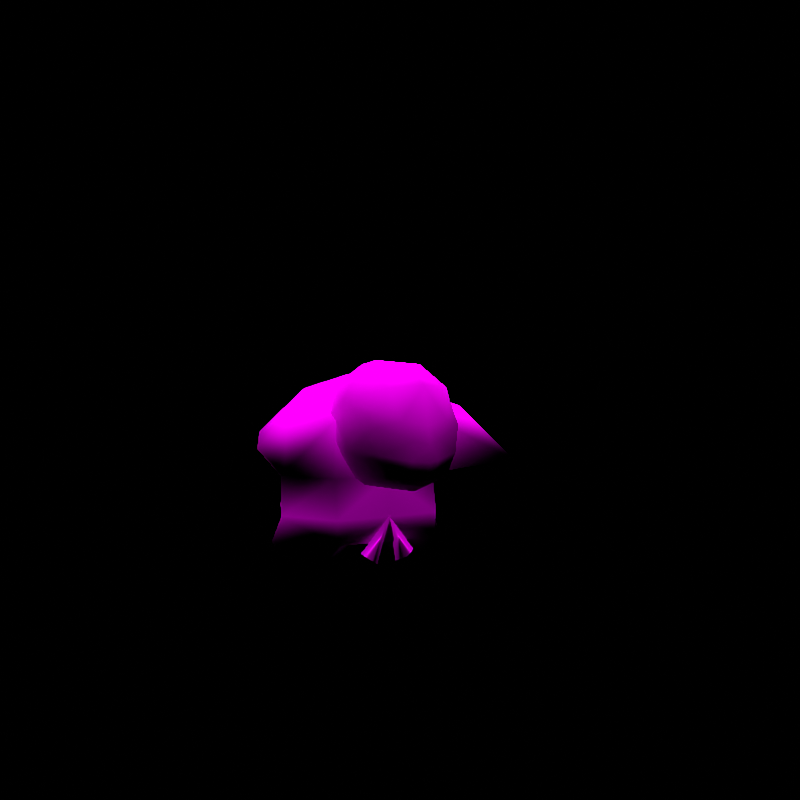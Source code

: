 # Source: rumble-throh.blend  (saved by Blender 3.6.11; exported with 4.5.12 LTS)
import bpy
from mathutils import Matrix  # noqa: F401  (used for matrix-valued properties, if any)

bpy.ops.wm.read_factory_settings(use_empty=True)
scene = bpy.context.scene
scene.name = 'regice'

# ---- collections
col_don_t_render_me = bpy.data.collections.new("Don't Render Me"); scene.collection.children.link(col_don_t_render_me)

# ---- images (referenced by path relative to the original .blend; pixels are not part of the script)
import os
ASSET_DIR = os.environ.get("B2B_ASSET_DIR", "")  # directory of the original .blend (textures are referenced by path, not embedded)
HERE = os.path.dirname(os.path.abspath(__file__))  # packed textures are extracted next to this script under _unpacked/

def load_image(name, relpath, width, height, colorspace="sRGB"):
    """Load a texture the original file referenced (path relative to the .blend, or extracted next to this script)."""
    p = next((c for c in (os.path.join(HERE, relpath), os.path.join(ASSET_DIR, relpath)) if relpath and os.path.exists(c)), "")
    if p:
        img = bpy.data.images.load(p, check_existing=True)
        img.name = name
    else:  # same state as the original file: an image datablock whose file is absent (Cycles renders it pink)
        img = bpy.data.images.new(name, width, height)
        img.source = "FILE"
        img.filepath = "//" + (relpath or name)
    img.colorspace_settings.name = colorspace
    return img
img_nageki_body_c_png = load_image('NAGEKI_body_C.png', 'NAGEKI_body_C.png', 1024, 1024, 'sRGB')
img_nageki_eye_c_png = load_image('NAGEKI_eye_C.png', 'NAGEKI_eye_C.png', 1024, 1024, 'sRGB')

# ---- materials (node trees are filled in below, after node groups)
mat_pii_nageki_body_png = bpy.data.materials.new('Pii_NAGEKI_body.png')
mat_pii_nageki_body_png.use_transparent_shadow = False
mat_pii_nageki_body_png.diffuse_color = (0.5, 0.5, 0.5, 1.0)
mat_pii_nageki_body_png.roughness = 0.5528
mat_pii_nageki_body_png.specular_intensity = 1.0
mat_pii_nageki_eye_png = bpy.data.materials.new('Pii_NAGEKI_eye.png')
mat_pii_nageki_eye_png.use_transparent_shadow = False
mat_pii_nageki_eye_png.diffuse_color = (0.5, 0.5, 0.5, 1.0)
mat_pii_nageki_eye_png.roughness = 0.5528
mat_pii_nageki_eye_png.specular_intensity = 1.0

# ---- material node trees
mat_pii_nageki_body_png.use_nodes = True; mat_pii_nageki_body_png.node_tree.nodes.clear()
_N = mat_pii_nageki_body_png.node_tree.nodes; _L = mat_pii_nageki_body_png.node_tree.links
n0 = _N.new('ShaderNodeOutputMaterial'); n0.name = 'Material Output'; n0.location = (300, 300)
n1 = _N.new('ShaderNodeBsdfPrincipled'); n1.name = 'Principled BSDF'; n1.location = (10, 300)
n1.distribution = 'GGX'
n1.subsurface_method = 'BURLEY'
n1.inputs[2].default_value = 0.0
n1.inputs[3].default_value = 1.45
n1.inputs[13].default_value = 0.0
n1.inputs[27].default_value = (0.0, 0.0, 0.0, 1.0)
n1.inputs[28].default_value = 1.0
n2 = _N.new('ShaderNodeTexImage'); n2.name = 'Image Texture'; n2.location = (-300, 600)
n2.image = img_nageki_body_c_png
n2.interpolation = 'Closest'
n2.extension = 'MIRROR'
_L.new(n1.outputs[0], n0.inputs[0])
_L.new(n2.outputs[0], n1.inputs[0])
n0.is_active_output = True
mat_pii_nageki_eye_png.use_nodes = True; mat_pii_nageki_eye_png.node_tree.nodes.clear()
_N = mat_pii_nageki_eye_png.node_tree.nodes; _L = mat_pii_nageki_eye_png.node_tree.links
n0 = _N.new('ShaderNodeOutputMaterial'); n0.name = 'Material Output'; n0.location = (300, 300)
n1 = _N.new('ShaderNodeBsdfPrincipled'); n1.name = 'Principled BSDF'; n1.location = (10, 300)
n1.distribution = 'GGX'
n1.subsurface_method = 'BURLEY'
n1.inputs[2].default_value = 0.0
n1.inputs[3].default_value = 1.45
n1.inputs[13].default_value = 0.0
n1.inputs[27].default_value = (0.0, 0.0, 0.0, 1.0)
n1.inputs[28].default_value = 1.0
n2 = _N.new('ShaderNodeTexImage'); n2.name = 'Image Texture'; n2.location = (-300, 600)
n2.image = img_nageki_eye_c_png
n2.interpolation = 'Closest'
n2.extension = 'MIRROR'
_L.new(n1.outputs[0], n0.inputs[0])
_L.new(n2.outputs[0], n1.inputs[0])
n0.is_active_output = True

# ---- world
world_world = bpy.data.worlds.new('World'); scene.world = world_world
world_world.use_nodes = True; world_world.node_tree.nodes.clear()
_N = world_world.node_tree.nodes; _L = world_world.node_tree.links
n0 = _N.new('ShaderNodeOutputWorld'); n0.name = 'World Output'; n0.location = (300, 300)
n1 = _N.new('ShaderNodeBackground'); n1.name = 'Background'; n1.location = (10, 300)
n1.inputs[0].default_value = (0.05088, 0.05088, 0.05088, 1.0)
n1.inputs[1].default_value = 0.0
_L.new(n1.outputs[0], n0.inputs[0])
n0.is_active_output = True
world_world.color = (0.05088, 0.05088, 0.05088)
world_world.use_sun_shadow = False
world_world.sun_shadow_jitter_overblur = 0.0

# ---- cameras
cam_camera = bpy.data.cameras.new('Camera')
cam_camera.clip_end = 2e+04

# ---- lights
light_sun = bpy.data.lights.new('Sun', 'SUN')
light_sun.specular_factor = 0.0
light_sun.transmission_factor = 0.0
light_sun.use_shadow = False
light_sun.angle = 0.7854
light_sun.energy = 5.0
light_sun.shadow_soft_size = 0.25

# ---- meshes
me_nageki = bpy.data.meshes.new('NAGEKI')
me_nageki.from_pydata([(0.0, -0.1435, 0.2884), (0.0, -0.1543, 0.192), (0.1405, -0.1464, 0.192), (-0.1405, -0.1464, 0.192), (0.1401, -0.1296, 0.2884), (-0.1401, -0.1296, 0.2884), (0.1334, -0.1266, 0.4303), (-0.1334, -0.1266, 0.4303), (0.0, -0.1266, 0.4303), (0.0, 4.111e-08, 0.5445), (0.1543, 3.799e-08, 0.5032), (-0.1543, 3.799e-08, 0.5032), (0.1348, -0.1698, 0.3599), (0.1032, -0.282, 0.354), (0.0841, -0.2723, 0.2985), (0.1123, -0.2795, 0.4191), (0.08284, -0.1743, 0.277), (0.1359, -0.1634, 0.4793), (0.09082, -0.05606, 0.3167), (0.134, -0.06103, 0.4139), (0.1124, -0.05855, 0.3653), (0.0, -0.2638, 0.2655), (0.09818, -0.2783, 0.4527), (0.09508, -0.02018, 0.4117), (0.0, -0.1035, 0.2594), (0.05613, 0.02068, 0.4095), (0.0, -0.0005255, 0.3223), (0.08053, -0.2772, 0.5087), (0.09082, -0.04566, 0.51), (0.08284, -0.1589, 0.5622), (-0.09082, -0.05606, 0.3167), (-0.05613, 0.02068, 0.4095), (-0.08284, -0.1743, 0.277), (-0.0841, -0.2723, 0.2985), (-0.134, -0.06103, 0.4139), (-0.09082, -0.04566, 0.51), (-0.1348, -0.1698, 0.3599), (-0.1032, -0.282, 0.354), (-0.1359, -0.1634, 0.4793), (-0.08284, -0.1589, 0.5622), (-0.1123, -0.2795, 0.4191), (-0.08053, -0.2772, 0.5087), (-0.09818, -0.2783, 0.4527), (-0.1081, 0.1916, 0.2884), (-0.2163, 2.177e-08, 0.2884), (-0.248, 0.05718, 0.3958), (-0.2167, -0.000539, 0.192), (-0.07716, 0.1485, 0.4669), (-0.1189, 0.2048, 0.192), (0.07716, 0.1485, 0.4669), (0.1081, 0.1916, 0.2884), (0.1189, 0.2048, 0.192), (0.248, 0.05718, 0.3958), (0.2167, -0.0005391, 0.192), (0.2163, 2.177e-08, 0.2884), (-0.03795, -0.2982, 0.3014), (0.03795, -0.2982, 0.3014), (0.0, -0.3286, 0.2987), (-0.03645, -0.3094, 0.34), (0.03645, -0.3094, 0.34), (0.0, -0.33, 0.3382), (0.0, -0.3313, 0.3776), (-0.03494, -0.3149, 0.3883), (0.0, -0.3222, 0.4221), (-0.05952, -0.3047, 0.4348), (0.03494, -0.3149, 0.3883), (0.05952, -0.3047, 0.4348), (0.0, -0.08666, 0.5721), (0.0, 0.008961, 0.4986), (0.0, -0.2306, 0.5641), (0.0, -0.3015, 0.5159), (-0.2427, -0.1001, 0.4546), (-0.3201, -0.2252, 0.3219), (-0.3173, -0.08019, 0.366), (0.3201, -0.2252, 0.3219), (0.2427, -0.1001, 0.4546), (0.3173, -0.08019, 0.366), (-0.138, 0.0, 0.0), (-0.1155, 0.2044, 0.1309), (0.0, 9.885e-09, 0.1309), (-0.2426, 0.0001641, 0.1309), (-0.1373, -0.1386, 0.1309), (0.138, 0.0, 0.0), (0.1373, -0.1386, 0.1309), (0.1155, 0.2044, 0.1309), (0.2426, 0.0001641, 0.1309), (0.0, -0.1505, 0.1309), (-0.003892, -0.1545, 0.197), (0.02236, -0.1422, 0.08046), (0.04779, -0.1556, 0.09087), (0.07322, -0.1466, 0.1053), (0.002443, -0.1547, 0.1979), (-0.08407, -0.1547, 0.1094), (-0.06029, -0.1661, 0.09487), (-0.0365, -0.1547, 0.08039)], [], [(0, 1, 2), (0, 3, 1), (0, 2, 4), (0, 5, 3), (0, 4, 6), (0, 7, 5), (0, 6, 8), (0, 8, 7), (6, 9, 8), (6, 10, 9), (8, 9, 7), (9, 11, 7), (12, 13, 14), (12, 15, 13), (12, 14, 16), (12, 17, 15), (12, 16, 18), (12, 19, 17), (12, 18, 20), (12, 20, 19), (14, 21, 16), (15, 17, 22), (18, 23, 20), (18, 16, 24), (18, 25, 23), (18, 24, 26), (18, 26, 25), (16, 21, 24), (20, 23, 19), (17, 27, 22), (17, 19, 28), (17, 29, 27), (17, 28, 29), (28, 23, 25), (28, 19, 23), (26, 24, 30), (26, 31, 25), (26, 30, 31), (21, 32, 24), (21, 33, 32), (24, 32, 30), (31, 30, 34), (31, 34, 35), (33, 36, 32), (33, 37, 36), (30, 36, 34), (30, 32, 36), (35, 34, 38), (35, 38, 39), (34, 36, 38), (37, 40, 36), (36, 40, 38), (39, 38, 41), (40, 42, 38), (38, 42, 41), (43, 44, 45), (43, 46, 44), (43, 45, 47), (43, 48, 46), (43, 47, 49), (43, 50, 48), (43, 49, 50), (45, 11, 47), (48, 50, 51), (49, 47, 9), (49, 52, 50), (49, 9, 10), (49, 10, 52), (9, 47, 11), (51, 50, 53), (52, 54, 50), (50, 54, 53), (55, 56, 57), (55, 21, 56), (55, 57, 58), (55, 33, 21), (55, 58, 37), (55, 37, 33), (56, 59, 57), (56, 21, 14), (56, 13, 59), (56, 14, 13), (58, 57, 60), (58, 60, 61), (58, 61, 62), (60, 57, 59), (60, 59, 61), (62, 61, 63), (62, 63, 64), (62, 64, 40), (59, 65, 61), (61, 65, 63), (64, 42, 40), (65, 66, 63), (65, 15, 66), (15, 22, 66), (67, 68, 35), (67, 28, 68), (67, 35, 39), (67, 29, 28), (67, 39, 69), (67, 69, 29), (68, 31, 35), (68, 28, 25), (68, 25, 31), (39, 41, 69), (29, 69, 27), (41, 70, 69), (41, 64, 70), (41, 42, 64), (69, 70, 27), (64, 63, 70), (27, 70, 66), (27, 66, 22), (66, 70, 63), (71, 7, 11), (71, 72, 7), (71, 11, 45), (71, 73, 72), (71, 45, 73), (7, 72, 5), (45, 44, 73), (44, 5, 72), (44, 72, 73), (74, 75, 6), (74, 76, 75), (74, 6, 4), (74, 54, 76), (74, 4, 54), (75, 10, 6), (75, 76, 52), (75, 52, 10), (52, 76, 54), (77, 78, 79), (77, 80, 78), (77, 79, 81), (77, 81, 80), (79, 82, 83), (79, 84, 82), (83, 82, 85), (85, 82, 84), (53, 83, 85), (53, 2, 83), (53, 85, 84), (53, 84, 51), (2, 1, 83), (84, 78, 51), (1, 86, 83), (1, 81, 86), (1, 3, 81), (78, 48, 51), (78, 46, 48), (78, 80, 46), (46, 81, 3), (46, 80, 81), (87, 88, 89), (87, 90, 88), (87, 89, 90), (89, 88, 90), (91, 92, 93), (91, 94, 92), (91, 93, 94), (93, 92, 94), (5, 46, 3), (5, 44, 46), (53, 4, 2), (53, 54, 4), (86, 79, 83), (86, 81, 79), (78, 84, 79), (59, 13, 65), (65, 13, 15), (58, 62, 37), (37, 62, 40)])
me_nageki.polygons.foreach_set('use_smooth', [True] * 174)
me_nageki.polygons.foreach_set('material_index', [0, 0, 0, 0, 0, 0, 0, 0, 0, 0, 0, 0, 0, 0, 0, 0, 0, 0, 0, 0, 0, 0, 0, 0, 0, 0, 0, 0, 0, 0, 0, 0, 0, 0, 0, 0, 0, 0, 0, 0, 0, 0, 0, 0, 0, 0, 0, 0, 0, 0, 0, 0, 0, 0, 0, 0, 0, 0, 0, 0, 0, 0, 0, 0, 0, 0, 0, 0, 0, 0, 0, 0, 0, 0, 0, 0, 0, 0, 0, 0, 0, 0, 0, 0, 0, 0, 0, 0, 0, 0, 0, 0, 0, 0, 0, 0, 0, 0, 0, 0, 0, 0, 0, 0, 0, 0, 0, 0, 0, 0, 0, 0, 0, 0, 0, 0, 0, 0, 0, 0, 0, 0, 0, 0, 0, 0, 0, 0, 0, 0, 0, 0, 0, 0, 0, 0, 0, 0, 0, 0, 0, 0, 0, 0, 0, 0, 0, 0, 0, 0, 0, 0, 0, 0, 0, 0, 0, 0, 0, 0, 0, 0, 0, 0, 0, 0, 0, 0, 0, 0, 1, 1, 1, 1])
_uv = me_nageki.uv_layers.new(name='Float2')
_uv.uv.foreach_set('vector', [-0.003925, 0.2178, -0.003925, 0.1271, 0.1477, 0.1352, -0.003925, 0.2178, 0.1477, 0.1352, -0.003925, 0.1271, -0.003925, 0.2178, 0.1477, 0.1352, 0.1473, 0.2308, -0.003925, 0.2178, 0.1473, 0.2308, 0.1477, 0.1352, -0.003925, 0.2178, 0.1473, 0.2308, 0.1401, 0.2973, -0.003925, 0.2178, 0.1401, 0.2973, 0.1473, 0.2308, -0.003925, 0.2178, 0.1401, 0.2973, -0.003925, 0.2973, -0.003925, 0.2178, -0.003925, 0.2973, 0.1401, 0.2973, 0.1401, 0.2973, -0.003925, 0.4796, -0.003925, 0.2973, 0.1401, 0.2973, 0.1626, 0.4538, -0.003925, 0.4796, -0.003925, 0.2973, -0.003925, 0.4796, 0.1401, 0.2973, -0.003925, 0.4796, 0.1626, 0.4538, 0.1401, 0.2973, 0.05473, 0.3082, 0.04959, 0.3057, 0.04648, 0.2823, 0.05473, 0.3082, 0.05106, 0.3291, 0.04959, 0.3057, 0.05473, 0.3082, 0.04648, 0.2823, 0.04628, 0.2733, 0.05473, 0.3082, 0.0549, 0.3585, 0.05106, 0.3291, 0.05473, 0.3082, 0.04628, 0.2733, 0.04757, 0.29, 0.05473, 0.3082, 0.0546, 0.3309, 0.0549, 0.3585, 0.05473, 0.3082, 0.04757, 0.29, 0.05109, 0.3105, 0.05473, 0.3082, 0.05109, 0.3105, 0.0546, 0.3309, 0.04648, 0.2823, 0.0328, 0.2674, 0.04628, 0.2733, 0.05106, 0.3291, 0.0549, 0.3585, 0.04877, 0.3473, 0.04757, 0.29, 0.04827, 0.33, 0.05109, 0.3105, 0.04757, 0.29, 0.04628, 0.2733, 0.0328, 0.2658, 0.04757, 0.29, 0.04193, 0.3291, 0.04827, 0.33, 0.04757, 0.29, 0.0328, 0.2658, 0.0328, 0.2923, 0.04757, 0.29, 0.0328, 0.2923, 0.04193, 0.3291, 0.04628, 0.2733, 0.0328, 0.2674, 0.0328, 0.2658, 0.05109, 0.3105, 0.04827, 0.33, 0.0546, 0.3309, 0.0549, 0.3585, 0.0459, 0.3709, 0.04877, 0.3473, 0.0549, 0.3585, 0.0546, 0.3309, 0.04757, 0.3714, 0.0549, 0.3585, 0.04628, 0.3934, 0.0459, 0.3709, 0.0549, 0.3585, 0.04757, 0.3714, 0.04628, 0.3934, 0.04757, 0.3714, 0.04827, 0.33, 0.04193, 0.3291, 0.04757, 0.3714, 0.0546, 0.3309, 0.04827, 0.33, 0.0328, 0.2923, 0.0328, 0.2658, 0.01803, 0.29, 0.0328, 0.2923, 0.02367, 0.3291, 0.04193, 0.3291, 0.0328, 0.2923, 0.01803, 0.29, 0.02367, 0.3291, 0.0328, 0.2674, 0.01932, 0.2733, 0.0328, 0.2658, 0.0328, 0.2674, 0.01912, 0.2823, 0.01932, 0.2733, 0.0328, 0.2658, 0.01932, 0.2733, 0.01803, 0.29, 0.02367, 0.3291, 0.01803, 0.29, 0.011, 0.3309, 0.02367, 0.3291, 0.011, 0.3309, 0.01803, 0.3714, 0.01912, 0.2823, 0.01087, 0.3082, 0.01932, 0.2733, 0.01912, 0.2823, 0.01601, 0.3057, 0.01087, 0.3082, 0.01803, 0.29, 0.01087, 0.3082, 0.011, 0.3309, 0.01803, 0.29, 0.01932, 0.2733, 0.01087, 0.3082, 0.01803, 0.3714, 0.011, 0.3309, 0.0107, 0.3585, 0.01803, 0.3714, 0.0107, 0.3585, 0.01932, 0.3934, 0.011, 0.3309, 0.01087, 0.3082, 0.0107, 0.3585, 0.01601, 0.3057, 0.01454, 0.3291, 0.01087, 0.3082, 0.01087, 0.3082, 0.01454, 0.3291, 0.0107, 0.3585, 0.01932, 0.3934, 0.0107, 0.3585, 0.0197, 0.3709, 0.01454, 0.3291, 0.01683, 0.3473, 0.0107, 0.3585, 0.0107, 0.3585, 0.01683, 0.3473, 0.0197, 0.3709, 0.08279, 0.7612, -4.47e-06, 0.6618, 0.02372, 0.5964, 0.08279, 0.7612, -0.0002801, 0.7202, -4.47e-06, 0.6618, 0.08279, 0.7612, 0.02372, 0.5964, 0.1065, 0.6301, 0.08279, 0.7612, 0.07453, 0.8267, -0.0002801, 0.7202, 0.08279, 0.7612, 0.1065, 0.6301, 0.2247, 0.6301, 0.08279, 0.7612, 0.2484, 0.7612, 0.07453, 0.8267, 0.08279, 0.7612, 0.2247, 0.6301, 0.2484, 0.7612, 0.02372, 0.5964, 0.04744, 0.531, 0.1065, 0.6301, 0.07453, 0.8267, 0.2484, 0.7612, 0.2566, 0.8267, 0.2247, 0.6301, 0.1065, 0.6301, 0.1656, 0.5058, 0.2247, 0.6301, 0.3075, 0.5964, 0.2484, 0.7612, 0.2247, 0.6301, 0.1656, 0.5058, 0.2837, 0.531, 0.2247, 0.6301, 0.2837, 0.531, 0.3075, 0.5964, 0.1656, 0.5058, 0.1065, 0.6301, 0.04744, 0.531, 0.2566, 0.8267, 0.2484, 0.7612, 0.3315, 0.7202, 0.3075, 0.5964, 0.3312, 0.6618, 0.2484, 0.7612, 0.2484, 0.7612, 0.3312, 0.6618, 0.3315, 0.7202, 0.7375, 0.127, 0.7375, 0.127, 0.6286, 0.1301, 0.7375, 0.127, 0.6286, 0.03037, 0.7375, 0.127, 0.7375, 0.127, 0.6286, 0.1301, 0.7332, 0.2243, 0.7375, 0.127, 0.9171, 0.1197, 0.6286, 0.03037, 0.7375, 0.127, 0.7332, 0.2243, 0.9575, 0.2595, 0.7375, 0.127, 0.9575, 0.2595, 0.9171, 0.1197, 0.7375, 0.127, 0.7332, 0.2243, 0.6286, 0.1301, 0.7375, 0.127, 0.6286, 0.03037, 0.9171, 0.1197, 0.7375, 0.127, 0.9575, 0.2595, 0.7332, 0.2243, 0.7375, 0.127, 0.9171, 0.1197, 0.9575, 0.2595, 0.7332, 0.2243, 0.6286, 0.1301, 0.6286, 0.2196, 0.7332, 0.2243, 0.6286, 0.2196, 0.6286, 0.3635, 0.7332, 0.2243, 0.6286, 0.3635, 0.7199, 0.3787, 0.6286, 0.2196, 0.6286, 0.1301, 0.7332, 0.2243, 0.6286, 0.2196, 0.7332, 0.2243, 0.6286, 0.3635, 0.7199, 0.3787, 0.6286, 0.3635, 0.6286, 0.437, 0.7199, 0.3787, 0.6286, 0.437, 0.7902, 0.468, 0.7199, 0.3787, 0.7902, 0.468, 0.971, 0.4095, 0.7332, 0.2243, 0.7199, 0.3787, 0.6286, 0.3635, 0.6286, 0.3635, 0.7199, 0.3787, 0.6286, 0.437, 0.7902, 0.468, 0.9758, 0.5041, 0.971, 0.4095, 0.7199, 0.3787, 0.7902, 0.468, 0.6286, 0.437, 0.7199, 0.3787, 0.971, 0.4095, 0.7902, 0.468, 0.971, 0.4095, 0.9758, 0.5041, 0.7902, 0.468, 0.82, 0.8786, 0.82, 0.841, 0.7145, 0.8188, 0.82, 0.8786, 0.9255, 0.8188, 0.82, 0.841, 0.82, 0.8786, 0.7145, 0.8188, 0.7238, 0.8135, 0.82, 0.8786, 0.9163, 0.8135, 0.9255, 0.8188, 0.82, 0.8786, 0.7238, 0.8135, 0.82, 0.7656, 0.82, 0.8786, 0.82, 0.7656, 0.9163, 0.8135, 0.82, 0.841, 0.7548, 0.7221, 0.7145, 0.8188, 0.82, 0.841, 0.9255, 0.8188, 0.8852, 0.7221, 0.82, 0.841, 0.8852, 0.7221, 0.7548, 0.7221, 0.7238, 0.8135, 0.7265, 0.6537, 0.82, 0.7656, 0.9163, 0.8135, 0.82, 0.7656, 0.9136, 0.6537, 0.7265, 0.6537, 0.82, 0.6468, 0.82, 0.7656, 0.7265, 0.6537, 0.7509, 0.5288, 0.82, 0.6468, 0.7265, 0.6537, 0.706, 0.5729, 0.7509, 0.5288, 0.82, 0.7656, 0.82, 0.6468, 0.9136, 0.6537, 0.7509, 0.5288, 0.82, 0.4983, 0.82, 0.6468, 0.9136, 0.6537, 0.82, 0.6468, 0.8892, 0.5288, 0.9136, 0.6537, 0.8892, 0.5288, 0.9341, 0.5729, 0.8892, 0.5288, 0.82, 0.6468, 0.82, 0.4983, 0.5562, 0.6325, 0.4704, 0.4621, 0.5962, 0.4627, 0.5562, 0.6325, 0.4699, 0.8023, 0.4704, 0.4621, 0.5562, 0.6325, 0.5962, 0.4627, 0.5183, 0.4624, 0.5562, 0.6325, 0.5016, 0.6323, 0.4699, 0.8023, 0.5562, 0.6325, 0.5183, 0.4624, 0.5016, 0.6323, 0.4704, 0.4621, 0.4699, 0.8023, 0.3351, 0.4627, 0.5183, 0.4624, 0.4704, 0.4621, 0.5016, 0.6323, 0.4704, 0.4621, 0.3351, 0.4627, 0.4699, 0.8023, 0.4704, 0.4621, 0.4699, 0.8023, 0.5016, 0.6323, 0.4699, 0.8023, 0.3793, 0.6325, 0.4704, 0.4621, 0.4699, 0.8023, 0.4363, 0.6323, 0.3793, 0.6325, 0.4699, 0.8023, 0.4704, 0.4621, 0.5962, 0.4627, 0.4699, 0.8023, 0.4704, 0.4621, 0.4363, 0.6323, 0.4699, 0.8023, 0.5962, 0.4627, 0.4704, 0.4621, 0.3793, 0.6325, 0.3351, 0.4627, 0.4704, 0.4621, 0.3793, 0.6325, 0.4363, 0.6323, 0.4027, 0.4624, 0.3793, 0.6325, 0.4027, 0.4624, 0.3351, 0.4627, 0.4027, 0.4624, 0.4363, 0.6323, 0.4704, 0.4621, 0.3506, 0.007505, 0.5996, 0.3427, 0.5721, 0.3513, 0.3506, 0.007505, 0.5721, 0.3513, 0.5996, 0.3427, 0.3506, 0.007505, 0.5721, 0.3513, 0.261, 0.3484, 0.3506, 0.007505, 0.261, 0.3484, 0.5721, 0.3513, 0.5721, 0.3513, 0.3506, 0.007505, 0.261, 0.3484, 0.5721, 0.3513, 0.5996, 0.3427, 0.3506, 0.007505, 0.261, 0.3484, 0.3506, 0.007505, 0.5721, 0.3513, 0.5721, 0.3513, 0.3506, 0.007505, 0.5996, 0.3427, 0.1281, 0.9063, 0.108, 0.8222, 0.1346, 0.8222, 0.1281, 0.9063, 0.1088, 0.9063, 0.108, 0.8222, 0.1281, 0.9063, 0.1346, 0.8222, 0.1025, 0.8222, 0.1281, 0.9063, 0.1025, 0.8222, 0.1033, 0.9063, 0.1088, 0.9063, 0.07322, 0.9063, 0.108, 0.8222, 0.1025, 0.8222, 0.04398, 0.8222, 0.1033, 0.9063, 0.07322, 0.9063, 0.07322, 0.8222, 0.108, 0.8222, 0.07322, 0.9063, 0.03847, 0.8222, 0.07322, 0.8222, 0.07322, 0.9063, 0.03766, 0.9063, 0.03847, 0.8222, 0.04398, 0.8222, 0.04312, 0.9063, 0.1033, 0.9063, 0.04398, 0.8222, 0.01838, 0.9063, 0.04312, 0.9063, 0.04398, 0.8222, 0.0118, 0.8222, 0.01838, 0.9063, 0.01838, 0.9063, 0.03847, 0.8222, 0.03766, 0.9063, 0.01838, 0.9063, 0.0118, 0.8222, 0.03847, 0.8222, 0.6836, 0.2731, 0.6649, 0.1914, 0.6836, 0.1914, 0.6836, 0.2731, 0.7024, 0.1914, 0.6649, 0.1914, 0.6836, 0.2731, 0.6836, 0.1914, 0.7024, 0.1914, 0.6836, 0.1914, 0.6461, 0.1505, 0.7212, 0.1505, 0.6836, 0.2731, 0.6649, 0.1914, 0.6836, 0.1914, 0.6836, 0.2731, 0.7024, 0.1914, 0.6649, 0.1914, 0.6836, 0.2731, 0.6836, 0.1914, 0.7024, 0.1914, 0.6836, 0.1914, 0.6461, 0.1505, 0.7212, 0.1505, 0.07051, 0.07635, 0.05552, 0.05801, 0.07043, 0.05801, 0.07051, 0.07635, 0.05559, 0.07635, 0.05552, 0.05801, 0.1403, 0.05801, 0.1253, 0.07635, 0.1254, 0.05801, 0.1403, 0.05801, 0.1403, 0.07635, 0.1253, 0.07635, 0.4139, 0.9713, 0.4139, 0.9363, 0.4695, 0.9713, 0.4139, 0.9713, 0.3584, 0.9713, 0.4139, 0.9363, 0.1901, 0.9697, 0.3297, 0.9697, 0.2599, 0.9415, 0.13, 0.6881, 0.882, 0.734, 0.113, 0.8418, 0.113, 0.8418, 0.882, 0.734, 0.9837, 0.9213, 0.13, 0.6881, 0.113, 0.8418, 0.882, 0.734, 0.882, 0.734, 0.113, 0.8418, 0.9837, 0.9213])
me_nageki.materials.append(mat_pii_nageki_body_png)
me_nageki.materials.append(mat_pii_nageki_eye_png)
me_nageki.update()
me_nageki.normals_split_custom_set([tuple(v) for v in zip(*[iter([5.823e-08, -0.9949, 0.1004, 5.287e-07, -0.9987, 0.05065, 0.5427, -0.8367, 0.07357, 5.823e-08, -0.9949, 0.1004, -0.5427, -0.8367, 0.07357, 5.287e-07, -0.9987, 0.05065, 5.823e-08, -0.9949, 0.1004, 0.5427, -0.8367, 0.07357, 0.2192, -0.9561, -0.1947, 5.823e-08, -0.9949, 0.1004, -0.2192, -0.9561, -0.1947, -0.5427, -0.8367, 0.07357, 5.823e-08, -0.9949, 0.1004, 0.2192, -0.9561, -0.1947, -0.04941, -0.9005, 0.432, 5.823e-08, -0.9949, 0.1004, 0.04939, -0.9005, 0.432, -0.2192, -0.9561, -0.1947, 5.823e-08, -0.9949, 0.1004, -0.04941, -0.9005, 0.432, 0.0, -0.9398, 0.3418, 5.823e-08, -0.9949, 0.1004, 0.0, -0.9398, 0.3418, 0.04939, -0.9005, 0.432, -0.04941, -0.9005, 0.432, -2.562e-06, -0.08329, 0.9965, 0.0, -0.9398, 0.3418, -0.04941, -0.9005, 0.432, 0.409, 0.06052, 0.9105, -2.562e-06, -0.08329, 0.9965, 0.0, -0.9398, 0.3418, -2.562e-06, -0.08329, 0.9965, 0.04939, -0.9005, 0.432, -2.562e-06, -0.08329, 0.9965, -0.409, 0.06053, 0.9105, 0.04939, -0.9005, 0.432, 0.9643, -0.03095, -0.2631, 0.7584, -0.6252, -0.1843, 0.6539, -0.3372, -0.6773, 0.9643, -0.03095, -0.2631, 0.8286, -0.5594, 0.02392, 0.7584, -0.6252, -0.1843, 0.9643, -0.03095, -0.2631, 0.6539, -0.3372, -0.6773, 0.5518, 0.02099, -0.8337, 0.9643, -0.03095, -0.2631, 0.9549, -0.04475, 0.2935, 0.8286, -0.5594, 0.02392, 0.9643, -0.03095, -0.2631, 0.5518, 0.02099, -0.8337, 0.6343, 0.4467, -0.631, 0.9643, -0.03095, -0.2631, 0.9416, 0.3356, 0.02594, 0.9549, -0.04475, 0.2935, 0.9643, -0.03095, -0.2631, 0.6343, 0.4467, -0.631, 0.8549, 0.3727, -0.361, 0.9643, -0.03095, -0.2631, 0.8549, 0.3727, -0.361, 0.9416, 0.3356, 0.02594, 0.6539, -0.3372, -0.6773, -7.637e-06, -0.2263, -0.9741, 0.5518, 0.02099, -0.8337, 0.8286, -0.5594, 0.02392, 0.9549, -0.04475, 0.2935, 0.7527, -0.6086, 0.251, 0.6343, 0.4467, -0.631, 0.7229, 0.6905, 0.02487, 0.8549, 0.3727, -0.361, 0.6343, 0.4467, -0.631, 0.5518, 0.02099, -0.8337, 7.804e-07, 0.2557, -0.9668, 0.6343, 0.4467, -0.631, 0.4101, 0.9113, -0.0371, 0.7229, 0.6905, 0.02487, 0.6343, 0.4467, -0.631, 7.804e-07, 0.2557, -0.9668, 1.12e-06, 0.778, -0.6282, 0.6343, 0.4467, -0.631, 1.12e-06, 0.778, -0.6282, 0.4101, 0.9113, -0.0371, 0.5518, 0.02099, -0.8337, -7.637e-06, -0.2263, -0.9741, 7.804e-07, 0.2557, -0.9668, 0.8549, 0.3727, -0.361, 0.7229, 0.6905, 0.02487, 0.9416, 0.3356, 0.02594, 0.9549, -0.04475, 0.2935, 0.5499, -0.6342, 0.5435, 0.7527, -0.6086, 0.251, 0.9549, -0.04475, 0.2935, 0.9416, 0.3356, 0.02594, 0.6386, 0.5228, 0.5647, 0.9549, -0.04475, 0.2935, 0.5433, -0.02744, 0.8391, 0.5499, -0.6342, 0.5435, 0.9549, -0.04475, 0.2935, 0.6386, 0.5228, 0.5647, 0.5433, -0.02744, 0.8391, 0.6386, 0.5228, 0.5647, 0.7229, 0.6905, 0.02487, 0.4101, 0.9113, -0.0371, 0.6386, 0.5228, 0.5647, 0.9416, 0.3356, 0.02594, 0.7229, 0.6905, 0.02487, 1.12e-06, 0.778, -0.6282, 7.804e-07, 0.2557, -0.9668, -0.6398, 0.458, -0.6172, 1.12e-06, 0.778, -0.6282, -0.4257, 0.9036, -0.04861, 0.4101, 0.9113, -0.0371, 1.12e-06, 0.778, -0.6282, -0.6398, 0.458, -0.6172, -0.4257, 0.9036, -0.04861, -7.637e-06, -0.2263, -0.9741, -0.5518, 0.02099, -0.8337, 7.804e-07, 0.2557, -0.9668, -7.637e-06, -0.2263, -0.9741, -0.6539, -0.3372, -0.6773, -0.5518, 0.02099, -0.8337, 7.804e-07, 0.2557, -0.9668, -0.5518, 0.02099, -0.8337, -0.6398, 0.458, -0.6172, -0.4257, 0.9036, -0.04861, -0.6398, 0.458, -0.6172, -0.9192, 0.393, -0.02291, -0.4257, 0.9036, -0.04861, -0.9192, 0.393, -0.02291, -0.6386, 0.5228, 0.5647, -0.6539, -0.3372, -0.6773, -0.9643, -0.03095, -0.2631, -0.5518, 0.02099, -0.8337, -0.6539, -0.3372, -0.6773, -0.7584, -0.6252, -0.1843, -0.9643, -0.03095, -0.2631, -0.6398, 0.458, -0.6172, -0.9643, -0.03095, -0.2631, -0.9192, 0.393, -0.02291, -0.6398, 0.458, -0.6172, -0.5518, 0.02099, -0.8337, -0.9643, -0.03095, -0.2631, -0.6386, 0.5228, 0.5647, -0.9192, 0.393, -0.02291, -0.9549, -0.04475, 0.2935, -0.6386, 0.5228, 0.5647, -0.9549, -0.04475, 0.2935, -0.5433, -0.02744, 0.8391, -0.9192, 0.393, -0.02291, -0.9643, -0.03095, -0.2631, -0.9549, -0.04475, 0.2935, -0.7584, -0.6252, -0.1843, -0.8286, -0.5594, 0.02392, -0.9643, -0.03095, -0.2631, -0.9643, -0.03095, -0.2631, -0.8286, -0.5594, 0.02392, -0.9549, -0.04475, 0.2935, -0.5433, -0.02744, 0.8391, -0.9549, -0.04475, 0.2935, -0.5499, -0.6342, 0.5435, -0.8286, -0.5594, 0.02392, -0.7527, -0.6086, 0.251, -0.9549, -0.04475, 0.2935, -0.9549, -0.04475, 0.2935, -0.7527, -0.6086, 0.251, -0.5499, -0.6342, 0.5435, -0.3685, 0.9152, 0.1629, -0.9229, 0.1974, -0.3305, -0.7908, 0.5783, 0.2006, -0.3685, 0.9152, 0.1629, -0.9911, 0.06852, 0.1137, -0.9229, 0.1974, -0.3305, -0.3685, 0.9152, 0.1629, -0.7908, 0.5783, 0.2006, -0.1905, 0.8535, 0.485, -0.3685, 0.9152, 0.1629, -0.518, 0.848, 0.1125, -0.9911, 0.06852, 0.1137, -0.3685, 0.9152, 0.1629, -0.1905, 0.8535, 0.485, 0.1905, 0.8535, 0.485, -0.3685, 0.9152, 0.1629, 0.3685, 0.9152, 0.1629, -0.518, 0.848, 0.1125, -0.3685, 0.9152, 0.1629, 0.1905, 0.8535, 0.485, 0.3685, 0.9152, 0.1629, -0.7908, 0.5783, 0.2006, -0.409, 0.06053, 0.9105, -0.1905, 0.8535, 0.485, -0.518, 0.848, 0.1125, 0.3685, 0.9152, 0.1629, 0.518, 0.848, 0.1125, 0.1905, 0.8535, 0.485, -0.1905, 0.8535, 0.485, -2.562e-06, -0.08329, 0.9965, 0.1905, 0.8535, 0.485, 0.7908, 0.5783, 0.2006, 0.3685, 0.9152, 0.1629, 0.1905, 0.8535, 0.485, -2.562e-06, -0.08329, 0.9965, 0.409, 0.06052, 0.9105, 0.1905, 0.8535, 0.485, 0.409, 0.06052, 0.9105, 0.7908, 0.5783, 0.2006, -2.562e-06, -0.08329, 0.9965, -0.1905, 0.8535, 0.485, -0.409, 0.06053, 0.9105, 0.518, 0.848, 0.1125, 0.3685, 0.9152, 0.1629, 0.9911, 0.06853, 0.1138, 0.7908, 0.5783, 0.2006, 0.9229, 0.1974, -0.3305, 0.3685, 0.9152, 0.1629, 0.3685, 0.9152, 0.1629, 0.9229, 0.1974, -0.3305, 0.9911, 0.06853, 0.1138, -0.3505, -0.752, -0.5582, 0.3505, -0.752, -0.5582, -3.8e-06, -0.8444, -0.5357, -0.3505, -0.752, -0.5582, -7.637e-06, -0.2263, -0.9741, 0.3505, -0.752, -0.5582, -0.3505, -0.752, -0.5582, -3.8e-06, -0.8444, -0.5357, -0.4568, -0.8841, -0.09886, -0.3505, -0.752, -0.5582, -0.6539, -0.3372, -0.6773, -7.637e-06, -0.2263, -0.9741, -0.3505, -0.752, -0.5582, -0.4568, -0.8841, -0.09886, -0.7584, -0.6252, -0.1843, -0.3505, -0.752, -0.5582, -0.7584, -0.6252, -0.1843, -0.6539, -0.3372, -0.6773, 0.3505, -0.752, -0.5582, 0.4568, -0.8841, -0.09886, -3.8e-06, -0.8444, -0.5357, 0.3505, -0.752, -0.5582, -7.637e-06, -0.2263, -0.9741, 0.6539, -0.3372, -0.6773, 0.3505, -0.752, -0.5582, 0.7584, -0.6252, -0.1843, 0.4568, -0.8841, -0.09886, 0.3505, -0.752, -0.5582, 0.6539, -0.3372, -0.6773, 0.7584, -0.6252, -0.1843, -0.4568, -0.8841, -0.09886, -3.8e-06, -0.8444, -0.5357, 4.611e-06, -0.9943, -0.1068, -0.4568, -0.8841, -0.09886, 4.611e-06, -0.9943, -0.1068, 1.014e-06, -0.9998, 0.02034, -0.4568, -0.8841, -0.09886, 1.014e-06, -0.9998, 0.02034, -0.3959, -0.9183, 0.008437, 4.611e-06, -0.9943, -0.1068, -3.8e-06, -0.8444, -0.5357, 0.4568, -0.8841, -0.09886, 4.611e-06, -0.9943, -0.1068, 0.4568, -0.8841, -0.09886, 1.014e-06, -0.9998, 0.02034, -0.3959, -0.9183, 0.008437, 1.014e-06, -0.9998, 0.02034, 3.222e-07, -0.9786, 0.2056, -0.3959, -0.9183, 0.008437, 3.222e-07, -0.9786, 0.2056, -0.3351, -0.9252, 0.1781, -0.3959, -0.9183, 0.008437, -0.3351, -0.9252, 0.1781, -0.8286, -0.5594, 0.02392, 0.4568, -0.8841, -0.09886, 0.3959, -0.9183, 0.008435, 1.014e-06, -0.9998, 0.02034, 1.014e-06, -0.9998, 0.02034, 0.3959, -0.9183, 0.008435, 3.222e-07, -0.9786, 0.2056, -0.3351, -0.9252, 0.1781, -0.7527, -0.6086, 0.251, -0.8286, -0.5594, 0.02392, 0.3959, -0.9183, 0.008435, 0.3351, -0.9252, 0.1781, 3.222e-07, -0.9786, 0.2056, 0.3959, -0.9183, 0.008435, 0.8286, -0.5594, 0.02392, 0.3351, -0.9252, 0.1781, 0.8286, -0.5594, 0.02392, 0.7527, -0.6086, 0.251, 0.3351, -0.9252, 0.1781, 5.321e-07, 0.3343, 0.9425, -1.076e-06, 0.8409, 0.5411, -0.6386, 0.5228, 0.5647, 5.321e-07, 0.3343, 0.9425, 0.6386, 0.5228, 0.5647, -1.076e-06, 0.8409, 0.5411, 5.321e-07, 0.3343, 0.9425, -0.6386, 0.5228, 0.5647, -0.5433, -0.02744, 0.8391, 5.321e-07, 0.3343, 0.9425, 0.5433, -0.02744, 0.8391, 0.6386, 0.5228, 0.5647, 5.321e-07, 0.3343, 0.9425, -0.5433, -0.02744, 0.8391, -7.774e-08, -0.33, 0.944, 5.321e-07, 0.3343, 0.9425, -7.774e-08, -0.33, 0.944, 0.5433, -0.02744, 0.8391, -1.076e-06, 0.8409, 0.5411, -0.4257, 0.9036, -0.04861, -0.6386, 0.5228, 0.5647, -1.076e-06, 0.8409, 0.5411, 0.6386, 0.5228, 0.5647, 0.4101, 0.9113, -0.0371, -1.076e-06, 0.8409, 0.5411, 0.4101, 0.9113, -0.0371, -0.4257, 0.9036, -0.04861, -0.5433, -0.02744, 0.8391, -0.5499, -0.6342, 0.5435, -7.774e-08, -0.33, 0.944, 0.5433, -0.02744, 0.8391, -7.774e-08, -0.33, 0.944, 0.5499, -0.6342, 0.5435, -0.5499, -0.6342, 0.5435, 9.86e-06, -0.8838, 0.4679, -7.774e-08, -0.33, 0.944, -0.5499, -0.6342, 0.5435, -0.3351, -0.9252, 0.1781, 9.86e-06, -0.8838, 0.4679, -0.5499, -0.6342, 0.5435, -0.7527, -0.6086, 0.251, -0.3351, -0.9252, 0.1781, -7.774e-08, -0.33, 0.944, 9.86e-06, -0.8838, 0.4679, 0.5499, -0.6342, 0.5435, -0.3351, -0.9252, 0.1781, 3.222e-07, -0.9786, 0.2056, 9.86e-06, -0.8838, 0.4679, 0.5499, -0.6342, 0.5435, 9.86e-06, -0.8838, 0.4679, 0.3351, -0.9252, 0.1781, 0.5499, -0.6342, 0.5435, 0.3351, -0.9252, 0.1781, 0.7527, -0.6086, 0.251, 0.3351, -0.9252, 0.1781, 9.86e-06, -0.8838, 0.4679, 3.222e-07, -0.9786, 0.2056, -0.4225, -0.3149, 0.8499, 0.04939, -0.9005, 0.432, -0.409, 0.06053, 0.9105, -0.4225, -0.3149, 0.8499, -0.378, -0.8179, -0.4338, 0.04939, -0.9005, 0.432, -0.4225, -0.3149, 0.8499, -0.409, 0.06053, 0.9105, -0.7908, 0.5783, 0.2006, -0.4225, -0.3149, 0.8499, -0.979, 0.202, -0.02853, -0.378, -0.8179, -0.4338, -0.4225, -0.3149, 0.8499, -0.7908, 0.5783, 0.2006, -0.979, 0.202, -0.02853, 0.04939, -0.9005, 0.432, -0.378, -0.8179, -0.4338, -0.2192, -0.9561, -0.1947, -0.7908, 0.5783, 0.2006, -0.9229, 0.1974, -0.3305, -0.979, 0.202, -0.02853, -0.9229, 0.1974, -0.3305, -0.2192, -0.9561, -0.1947, -0.378, -0.8179, -0.4338, -0.9229, 0.1974, -0.3305, -0.378, -0.8179, -0.4338, -0.979, 0.202, -0.02853, 0.378, -0.8179, -0.4338, 0.4225, -0.3149, 0.8499, -0.04941, -0.9005, 0.432, 0.378, -0.8179, -0.4338, 0.979, 0.202, -0.02853, 0.4225, -0.3149, 0.8499, 0.378, -0.8179, -0.4338, -0.04941, -0.9005, 0.432, 0.2192, -0.9561, -0.1947, 0.378, -0.8179, -0.4338, 0.9229, 0.1974, -0.3305, 0.979, 0.202, -0.02853, 0.378, -0.8179, -0.4338, 0.2192, -0.9561, -0.1947, 0.9229, 0.1974, -0.3305, 0.4225, -0.3149, 0.8499, 0.409, 0.06052, 0.9105, -0.04941, -0.9005, 0.432, 0.4225, -0.3149, 0.8499, 0.979, 0.202, -0.02853, 0.7908, 0.5783, 0.2006, 0.4225, -0.3149, 0.8499, 0.7908, 0.5783, 0.2006, 0.409, 0.06052, 0.9105, 0.7908, 0.5783, 0.2006, 0.979, 0.202, -0.02853, 0.9229, 0.1974, -0.3305, -0.009871, 0.03947, -0.9992, -0.2798, 0.7198, -0.6353, -2.631e-08, -0.003922, -1.0, -0.009871, 0.03947, -0.9992, -0.9545, 0.07185, -0.2896, -0.2798, 0.7198, -0.6353, -0.009871, 0.03947, -0.9992, -2.631e-08, -0.003922, -1.0, -0.3007, -0.7995, -0.5201, -0.009871, 0.03947, -0.9992, -0.3007, -0.7995, -0.5201, -0.9545, 0.07185, -0.2896, -2.631e-08, -0.003922, -1.0, 0.00986, 0.03946, -0.9992, 0.3007, -0.7995, -0.5201, -2.631e-08, -0.003922, -1.0, 0.2798, 0.7198, -0.6353, 0.00986, 0.03946, -0.9992, 0.3007, -0.7995, -0.5201, 0.00986, 0.03946, -0.9992, 0.9545, 0.07187, -0.2896, 0.9545, 0.07187, -0.2896, 0.00986, 0.03946, -0.9992, 0.2798, 0.7198, -0.6353, 0.9911, 0.06853, 0.1138, 0.3007, -0.7995, -0.5201, 0.9545, 0.07187, -0.2896, 0.9911, 0.06853, 0.1138, 0.5427, -0.8367, 0.07357, 0.3007, -0.7995, -0.5201, 0.9911, 0.06853, 0.1138, 0.9545, 0.07187, -0.2896, 0.2798, 0.7198, -0.6353, 0.9911, 0.06853, 0.1138, 0.2798, 0.7198, -0.6353, 0.518, 0.848, 0.1125, 0.5427, -0.8367, 0.07357, 5.287e-07, -0.9987, 0.05065, 0.3007, -0.7995, -0.5201, 0.2798, 0.7198, -0.6353, -0.2798, 0.7198, -0.6353, 0.518, 0.848, 0.1125, 5.287e-07, -0.9987, 0.05065, 9.035e-06, -0.6267, -0.7792, 0.3007, -0.7995, -0.5201, 5.287e-07, -0.9987, 0.05065, -0.3007, -0.7995, -0.5201, 9.035e-06, -0.6267, -0.7792, 5.287e-07, -0.9987, 0.05065, -0.5427, -0.8367, 0.07357, -0.3007, -0.7995, -0.5201, -0.2798, 0.7198, -0.6353, -0.518, 0.848, 0.1125, 0.518, 0.848, 0.1125, -0.2798, 0.7198, -0.6353, -0.9911, 0.06852, 0.1137, -0.518, 0.848, 0.1125, -0.2798, 0.7198, -0.6353, -0.9545, 0.07185, -0.2896, -0.9911, 0.06852, 0.1137, -0.9911, 0.06852, 0.1137, -0.3007, -0.7995, -0.5201, -0.5427, -0.8367, 0.07357, -0.9911, 0.06852, 0.1137, -0.9545, 0.07185, -0.2896, -0.3007, -0.7995, -0.5201, -0.01269, 0.9767, 0.2144, -0.3426, 0.939, -0.03091, -0.006555, -0.9867, -0.1624, -0.01269, 0.9767, 0.2144, 0.3628, 0.8776, 0.3134, -0.3426, 0.939, -0.03091, -0.01269, 0.9767, 0.2144, -0.006555, -0.9867, -0.1624, 0.3628, 0.8776, 0.3134, -0.006555, -0.9867, -0.1624, -0.3426, 0.939, -0.03091, 0.3628, 0.8776, 0.3134, 0.06181, 0.9941, 0.08919, -0.3105, 0.9215, 0.2335, -0.02629, -0.9987, -0.04318, 0.06181, 0.9941, 0.08919, 0.35, 0.9214, -0.1686, -0.3105, 0.9215, 0.2335, 0.06181, 0.9941, 0.08919, -0.02629, -0.9987, -0.04318, 0.35, 0.9214, -0.1686, -0.02629, -0.9987, -0.04318, -0.3105, 0.9215, 0.2335, 0.35, 0.9214, -0.1686, -0.2192, -0.9561, -0.1947, -0.9911, 0.06852, 0.1137, -0.5427, -0.8367, 0.07357, -0.2192, -0.9561, -0.1947, -0.9229, 0.1974, -0.3305, -0.9911, 0.06852, 0.1137, 0.9911, 0.06853, 0.1138, 0.2192, -0.9561, -0.1947, 0.5427, -0.8367, 0.07357, 0.9911, 0.06853, 0.1138, 0.9229, 0.1974, -0.3305, 0.2192, -0.9561, -0.1947, 9.035e-06, -0.6267, -0.7792, -2.631e-08, -0.003922, -1.0, 0.3007, -0.7995, -0.5201, 9.035e-06, -0.6267, -0.7792, -0.3007, -0.7995, -0.5201, -2.631e-08, -0.003922, -1.0, -0.2798, 0.7198, -0.6353, 0.2798, 0.7198, -0.6353, -2.631e-08, -0.003922, -1.0, 0.4568, -0.8841, -0.09886, 0.7584, -0.6252, -0.1843, 0.3959, -0.9183, 0.008435, 0.3959, -0.9183, 0.008435, 0.7584, -0.6252, -0.1843, 0.8286, -0.5594, 0.02392, -0.4568, -0.8841, -0.09886, -0.3959, -0.9183, 0.008437, -0.7584, -0.6252, -0.1843, -0.7584, -0.6252, -0.1843, -0.3959, -0.9183, 0.008437, -0.8286, -0.5594, 0.02392])] * 3)])
arm_nageki_skeleton = bpy.data.armatures.new('NAGEKI_skeleton')  # bones are not reproduced

# ---- objects
ob_sun = bpy.data.objects.new('Sun', light_sun)
ob_nageki_skeleton = bpy.data.objects.new('NAGEKI_skeleton', arm_nageki_skeleton)
ob_nageki = bpy.data.objects.new('NAGEKI', me_nageki)
ob_camera = bpy.data.objects.new('Camera', cam_camera)

# ---- transforms, parenting, visibility, modifiers, constraints
ob_sun.location = (-0.2567, -0.4105, -0.09083)
ob_sun.color = (0.8, 0.8, 0.8, 1.0)
ob_sun.hide_select = True
ob_sun.lineart.crease_threshold = 0.0
ob_nageki_skeleton.location = (0.0, 0.0, 0.0)
ob_nageki_skeleton.show_in_front = True
ob_nageki.parent = ob_nageki_skeleton
ob_nageki.location = (0.0, 0.0, 0.0)
_vg = ob_nageki.vertex_groups.new(name='ROOT')
_vg = ob_nageki.vertex_groups.new(name='BODY')
for _i, _w in zip([0, 1, 2, 3, 4, 5, 6, 7, 8, 9, 10, 11, 43, 44, 45, 46, 47, 48, 49, 50, 51, 52, 53, 54, 71, 73, 75, 76, 78, 79, 80, 81, 83, 84, 85, 86, 87, 88, 89, 90, 91, 92, 93, 94], [1.0, 1.0, 1.0, 1.0, 1.0, 1.0, 1.0, 1.0, 1.0, 1.0, 1.0, 1.0, 1.0, 1.0, 0.9, 1.0, 1.0, 1.0, 1.0, 1.0, 1.0, 0.9, 1.0, 1.0, 0.5, 0.2, 0.5, 0.2, 0.8, 0.8, 0.8, 0.8, 0.8, 0.8, 0.8, 0.8, 1.0, 0.5, 0.5, 0.5, 1.0, 0.5, 0.5, 0.5]): _vg.add([_i], _w, 'REPLACE')
_vg = ob_nageki.vertex_groups.new(name='ARM')
for _i, _w in zip([45, 52, 71, 72, 73, 74, 75, 76], [0.1, 0.1, 0.5, 1.0, 0.8, 1.0, 0.5, 0.8]): _vg.add([_i], _w, 'REPLACE')
_vg = ob_nageki.vertex_groups.new(name='HEAD')
_vg.add([12, 13, 14, 15, 16, 17, 18, 19, 20, 21, 22, 23, 24, 25, 26, 27, 28, 29, 30, 31, 32, 33, 34, 35, 36, 37, 38, 39, 40, 41, 42, 55, 56, 57, 58, 59, 60, 61, 62, 63, 64, 65, 66, 67, 68, 69, 70], 1.0, 'REPLACE')
_vg = ob_nageki.vertex_groups.new(name='LEG')
for _i, _w in zip([77, 78, 79, 80, 81, 82, 83, 84, 85, 86], [1.0, 0.2, 0.2, 0.2, 0.2, 1.0, 0.2, 0.2, 0.2, 0.2]): _vg.add([_i], _w, 'REPLACE')
_vg = ob_nageki.vertex_groups.new(name='TAIL')
for _i, _w in zip([88, 89, 90, 92, 93, 94], [0.5, 0.5, 0.5, 0.5, 0.5, 0.5]): _vg.add([_i], _w, 'REPLACE')
_m = ob_nageki.modifiers.new('Armature', 'ARMATURE')
_m.object = ob_nageki_skeleton
ob_camera.location = (-1.406, -2.433, 0.5873)
ob_camera.rotation_euler = (1.529, 0.0001237, -0.5618)
ob_camera.scale = (1.0, 1.0, 1.0)
ob_camera.lineart.crease_threshold = 0.0

# ---- collection membership
scene.collection.objects.link(ob_sun)
scene.collection.objects.link(ob_nageki_skeleton)
scene.collection.objects.link(ob_nageki)
col_don_t_render_me.objects.link(ob_camera)
def _layer_coll(name, lc=None):
    lc = lc or bpy.context.view_layer.layer_collection
    for c in lc.children:
        if c.name == name: return c
        r = _layer_coll(name, c)
        if r: return r
_layer_coll("Don't Render Me").exclude = True

# ---- scene / render settings (as saved in the file)
scene.camera = ob_camera
scene.frame_start = 1; scene.frame_end = 144; scene.frame_set(0)
scene.render.engine = 'BLENDER_EEVEE_NEXT'
scene.render.image_settings.compression = 30
scene.render.resolution_x = 600
scene.render.resolution_y = 600
scene.render.fps = 30
scene.render.filter_size = 0.01
scene.render.film_transparent = True
scene.cycles.samples = 64
scene.cycles.sampling_pattern = 'TABULATED_SOBOL'
scene.cycles.use_adaptive_sampling = False
scene.cycles.use_light_tree = False
scene.cycles.caustics_reflective = False
scene.cycles.caustics_refractive = False
scene.cycles.max_bounces = 1
scene.cycles.diffuse_bounces = 1
scene.cycles.glossy_bounces = 1
scene.cycles.transmission_bounces = 1
scene.cycles.transparent_max_bounces = 1
scene.cycles.filter_width = 0.01
scene.eevee.taa_render_samples = 32
scene.eevee.use_taa_reprojection = False
scene.view_settings.view_transform = 'Standard'
bpy.context.view_layer.update()
